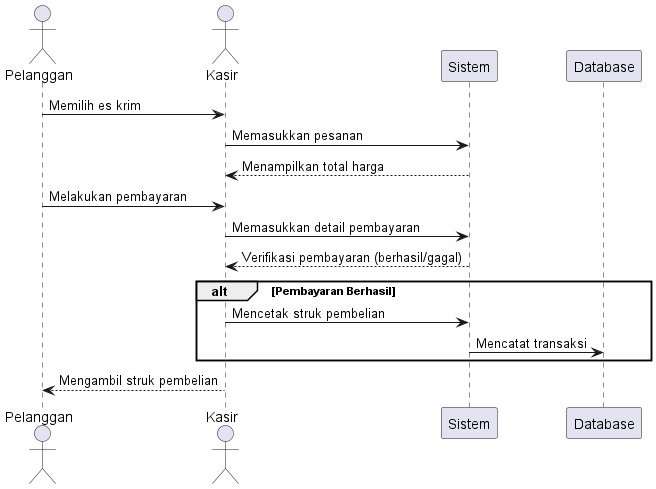

The diagram above was rendered by PlantUML. Its source (embedded in the PNG):
@startuml

actor Pelanggan
actor Kasir
participant "Sistem" as Sistem

Pelanggan -> Kasir: Memilih es krim
Kasir -> Sistem: Memasukkan pesanan
Sistem --> Kasir: Menampilkan total harga

Pelanggan -> Kasir: Melakukan pembayaran
Kasir -> Sistem: Memasukkan detail pembayaran
Sistem --> Kasir: Verifikasi pembayaran (berhasil/gagal)

alt Pembayaran Berhasil
    Kasir -> Sistem: Mencetak struk pembelian
    Sistem -> Database: Mencatat transaksi
end

Pelanggan <-- Kasir: Mengambil struk pembelian

@enduml